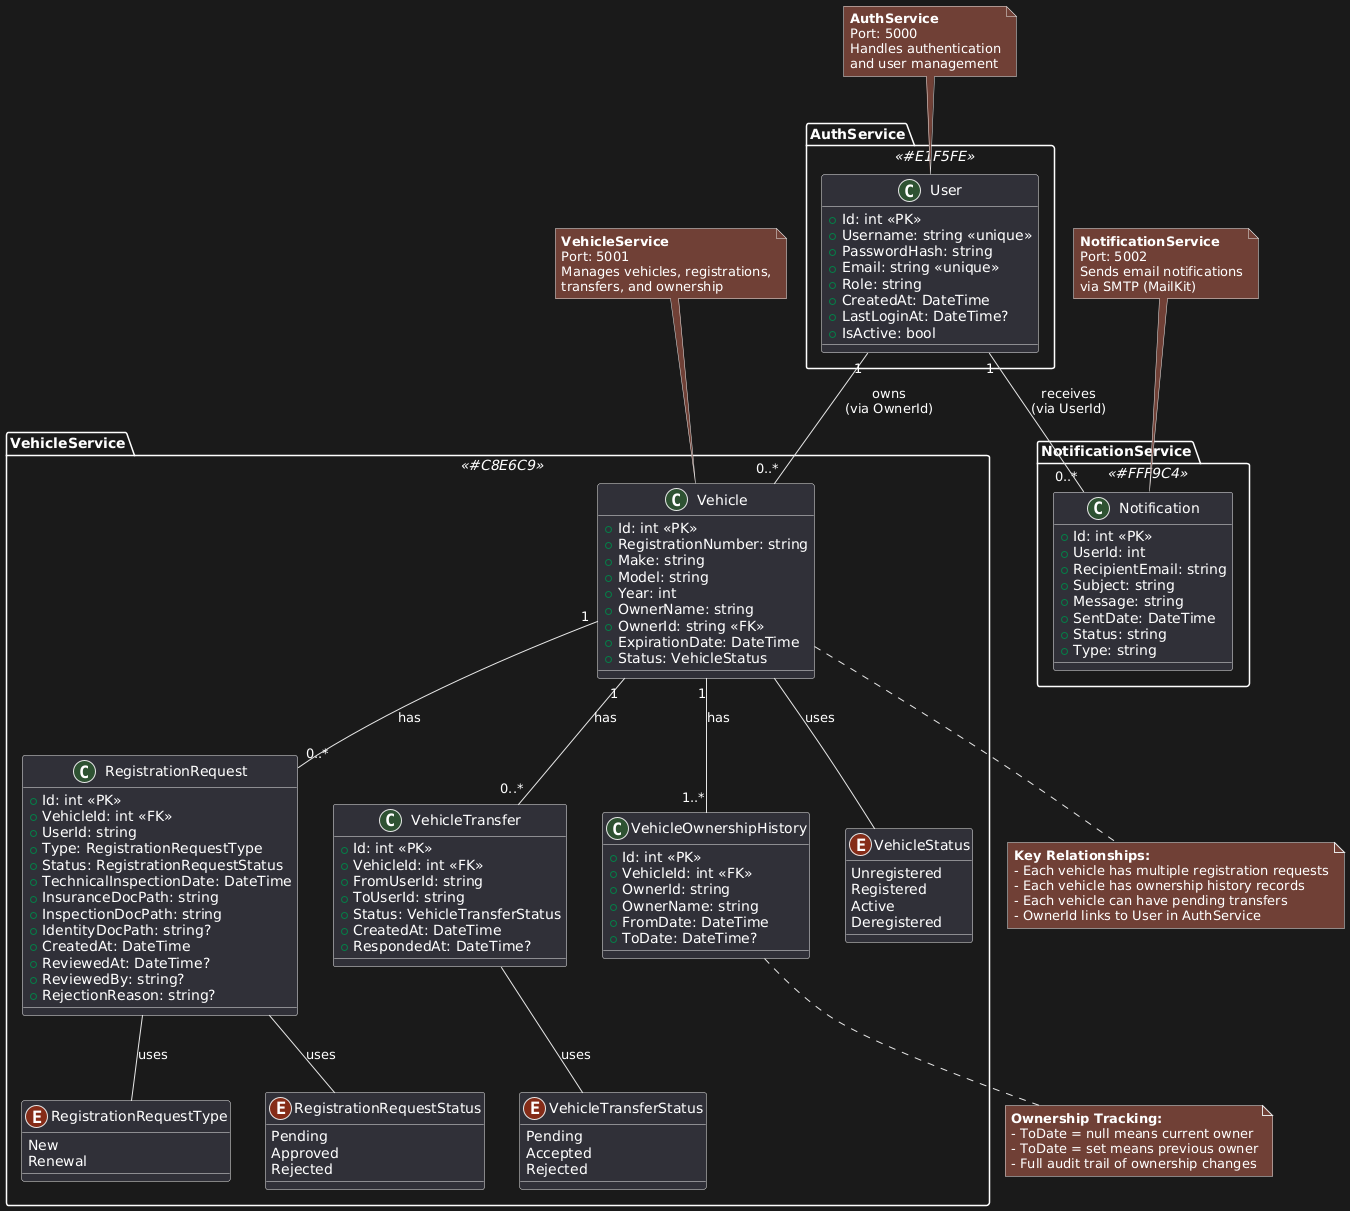

The diagram above was rendered by PlantUML. Its source (embedded in the PNG):
@startuml
!define AUTHSERVICE_COLOR #E1F5FE
!define VEHICLESERVICE_COLOR #C8E6C9
!define NOTIFICATIONSERVICE_COLOR #FFF9C4

' ========== AUTHSERVICE ==========
package "AuthService" <<AUTHSERVICE_COLOR>> {
    class User {
        + Id: int <<PK>>
        + Username: string <<unique>>
        + PasswordHash: string
        + Email: string <<unique>>
        + Role: string
        + CreatedAt: DateTime
        + LastLoginAt: DateTime?
        + IsActive: bool
    }
}

' ========== VEHICLESERVICE ==========
package "VehicleService" <<VEHICLESERVICE_COLOR>> {
    class Vehicle {
        + Id: int <<PK>>
        + RegistrationNumber: string
        + Make: string
        + Model: string
        + Year: int
        + OwnerName: string
        + OwnerId: string <<FK>>
        + ExpirationDate: DateTime
        + Status: VehicleStatus
    }

    class RegistrationRequest {
        + Id: int <<PK>>
        + VehicleId: int <<FK>>
        + UserId: string
        + Type: RegistrationRequestType
        + Status: RegistrationRequestStatus
        + TechnicalInspectionDate: DateTime
        + InsuranceDocPath: string
        + InspectionDocPath: string
        + IdentityDocPath: string?
        + CreatedAt: DateTime
        + ReviewedAt: DateTime?
        + ReviewedBy: string?
        + RejectionReason: string?
    }

    class VehicleTransfer {
        + Id: int <<PK>>
        + VehicleId: int <<FK>>
        + FromUserId: string
        + ToUserId: string
        + Status: VehicleTransferStatus
        + CreatedAt: DateTime
        + RespondedAt: DateTime?
    }

    class VehicleOwnershipHistory {
        + Id: int <<PK>>
        + VehicleId: int <<FK>>
        + OwnerId: string
        + OwnerName: string
        + FromDate: DateTime
        + ToDate: DateTime?
    }

    enum VehicleStatus {
        Unregistered
        Registered
        Active
        Deregistered
    }

    enum RegistrationRequestType {
        New
        Renewal
    }

    enum RegistrationRequestStatus {
        Pending
        Approved
        Rejected
    }

    enum VehicleTransferStatus {
        Pending
        Accepted
        Rejected
    }
}

' ========== NOTIFICATIONSERVICE ==========
package "NotificationService" <<NOTIFICATIONSERVICE_COLOR>> {
    class Notification {
        + Id: int <<PK>>
        + UserId: int
        + RecipientEmail: string
        + Subject: string
        + Message: string
        + SentDate: DateTime
        + Status: string
        + Type: string
    }
}

' ========== RELATIONSHIPS WITHIN VEHICLESERVICE ==========
Vehicle "1" -- "0..*" RegistrationRequest: has
Vehicle "1" -- "0..*" VehicleTransfer: has
Vehicle "1" -- "1..*" VehicleOwnershipHistory: has

Vehicle -- VehicleStatus: uses
RegistrationRequest -- RegistrationRequestType: uses
RegistrationRequest -- RegistrationRequestStatus: uses
VehicleTransfer -- VehicleTransferStatus: uses

' ========== CROSS-SERVICE RELATIONSHIPS (Logical) ==========
User "1" -- "0..*" Vehicle: owns\n(via OwnerId)
User "1" -- "0..*" Notification: receives\n(via UserId)

note top of User
  **AuthService**
  Port: 5000
  Handles authentication
  and user management
end note

note top of Vehicle
  **VehicleService**
  Port: 5001
  Manages vehicles, registrations,
  transfers, and ownership
end note

note top of Notification
  **NotificationService**
  Port: 5002
  Sends email notifications
  via SMTP (MailKit)
end note

note bottom of Vehicle
  **Key Relationships:**
  - Each vehicle has multiple registration requests
  - Each vehicle has ownership history records
  - Each vehicle can have pending transfers
  - OwnerId links to User in AuthService
end note

note bottom of VehicleOwnershipHistory
  **Ownership Tracking:**
  - ToDate = null means current owner
  - ToDate = set means previous owner
  - Full audit trail of ownership changes
end note
@enduml